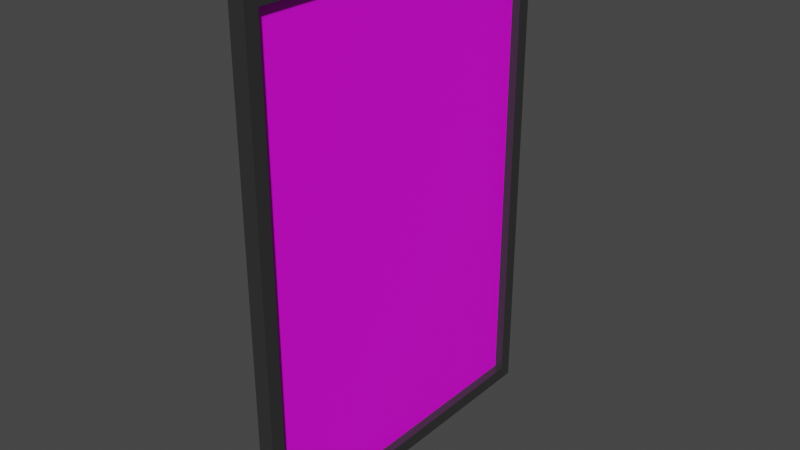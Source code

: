 # Source: picture.blend  (saved by Blender 2.83.19; exported with 4.5.12 LTS)
import bpy
from mathutils import Matrix  # noqa: F401  (used for matrix-valued properties, if any)

bpy.ops.wm.read_factory_settings(use_empty=True)
scene = bpy.context.scene
scene.name = 'Scene'

# ---- collections
col_collection = bpy.data.collections.new('Collection'); scene.collection.children.link(col_collection)

# ---- materials (node trees are filled in below, after node groups)
mat_frame = bpy.data.materials.new('frame')
mat_frame.alpha_threshold = 0.0
mat_frame.use_transparent_shadow = False
mat_frame.line_color = (0.0, 0.0, 0.0, 1.0)
mat_photo = bpy.data.materials.new('photo')
mat_photo.use_transparent_shadow = False

# ---- material node trees
mat_frame.use_nodes = True; mat_frame.node_tree.nodes.clear()
_N = mat_frame.node_tree.nodes; _L = mat_frame.node_tree.links
n0 = _N.new('ShaderNodeOutputMaterial'); n0.name = 'Material Output'; n0.location = (300, 300)
n1 = _N.new('ShaderNodeBsdfPrincipled'); n1.name = 'Principled BSDF'; n1.location = (10, 300)
n1.distribution = 'GGX'
n1.subsurface_method = 'BURLEY'
n1.inputs[0].default_value = (0.03207, 0.03207, 0.03207, 1.0)
n1.inputs[2].default_value = 0.4
n1.inputs[3].default_value = 1.45
n1.inputs[27].default_value = (0.0, 0.0, 0.0, 1.0)
n1.inputs[28].default_value = 1.0
_L.new(n1.outputs[0], n0.inputs[0])
n0.is_active_output = True
mat_photo.use_nodes = True; mat_photo.node_tree.nodes.clear()
_N = mat_photo.node_tree.nodes; _L = mat_photo.node_tree.links
n0 = _N.new('ShaderNodeBsdfPrincipled'); n0.name = 'Principled BSDF'; n0.location = (10, 300)
n0.distribution = 'GGX'
n0.subsurface_method = 'BURLEY'
n0.inputs[3].default_value = 1.45
n0.inputs[13].default_value = 0.47
n0.inputs[27].default_value = (0.0, 0.0, 0.0, 1.0)
n0.inputs[28].default_value = 1.0
n1 = _N.new('ShaderNodeOutputMaterial'); n1.name = 'Material Output'; n1.location = (300, 300)
n2 = _N.new('ShaderNodeTexImage'); n2.name = 'Image Texture'; n2.location = (-283, 112)
_L.new(n0.outputs[0], n1.inputs[0])
_L.new(n2.outputs[0], n0.inputs[0])
n1.is_active_output = True

# ---- world
world_world = bpy.data.worlds.new('World'); scene.world = world_world
world_world.use_nodes = True; world_world.node_tree.nodes.clear()
_N = world_world.node_tree.nodes; _L = world_world.node_tree.links
n0 = _N.new('ShaderNodeOutputWorld'); n0.name = 'World Output'; n0.location = (300, 300)
n1 = _N.new('ShaderNodeBackground'); n1.name = 'Background'; n1.location = (10, 300)
n1.inputs[0].default_value = (0.05088, 0.05088, 0.05088, 1.0)
_L.new(n1.outputs[0], n0.inputs[0])
n0.is_active_output = True
world_world.color = (0.05088, 0.05088, 0.05088)
world_world.use_sun_shadow = False
world_world.sun_shadow_jitter_overblur = 0.0

# ---- meshes
me_cube = bpy.data.meshes.new('Cube')
me_cube.from_pydata([(0.08388, 1.106, 1.604), (0.08388, 1.106, -1.604), (0.08388, -1.106, 1.604), (0.08388, -1.106, -1.604), (-0.02404, 1.197, 1.694), (-0.02404, 1.197, -1.694), (-0.02404, -1.197, 1.694), (-0.02404, -1.197, -1.694), (0.08388, 1.197, 1.694), (0.08388, 1.197, -1.694), (0.08388, -1.197, 1.694), (0.08388, -1.197, -1.694), (0.02653, 1.106, 1.604), (0.02653, 1.106, -1.604), (0.02653, -1.106, 1.604), (0.02653, -1.106, -1.604)], [], [(8, 4, 6, 10), (11, 10, 6, 7), (7, 6, 4, 5), (5, 9, 11, 7), (0, 2, 14, 12), (5, 4, 8, 9), (0, 1, 9, 8), (3, 2, 10, 11), (2, 0, 8, 10), (1, 3, 11, 9), (13, 12, 14, 15), (1, 0, 12, 13), (3, 1, 13, 15), (2, 3, 15, 14)])
me_cube.polygons.foreach_set('material_index', [0, 0, 0, 0, 0, 0, 0, 0, 0, 0, 1, 0, 0, 0])
_uv = me_cube.uv_layers.new(name='UVMap')
_uv.uv.foreach_set('vector', [0.625, 0.5, 0.875, 0.5, 0.875, 0.75, 0.625, 0.75, 0.375, 0.75, 0.625, 0.75, 0.625, 1.0, 0.375, 1.0, 0.375, 0.0, 0.625, 0.0, 0.625, 0.25, 0.375, 0.25, 0.125, 0.5, 0.375, 0.5, 0.375, 0.75, 0.125, 0.75, 0.6183, 0.5094, 0.6183, 0.7406, 0.6183, 0.7406, 0.6183, 0.5094, 0.375, 0.25, 0.625, 0.25, 0.625, 0.5, 0.375, 0.5, 0.6183, 0.5094, 0.3817, 0.5094, 0.375, 0.5, 0.625, 0.5, 0.3817, 0.7406, 0.6183, 0.7406, 0.625, 0.75, 0.375, 0.75, 0.6183, 0.7406, 0.6183, 0.5094, 0.625, 0.5, 0.625, 0.75, 0.3817, 0.5094, 0.3817, 0.7406, 0.375, 0.75, 0.375, 0.5, 0.3817, 0.5094, 0.6183, 0.5094, 0.6183, 0.7406, 0.3817, 0.7406, 0.3817, 0.5094, 0.6183, 0.5094, 0.6183, 0.5094, 0.3817, 0.5094, 0.3817, 0.7406, 0.3817, 0.5094, 0.3817, 0.5094, 0.3817, 0.7406, 0.6183, 0.7406, 0.3817, 0.7406, 0.3817, 0.7406, 0.6183, 0.7406])
me_cube.materials.append(mat_frame)
me_cube.materials.append(mat_photo)
me_cube.use_remesh_preserve_volume = False
me_cube.use_remesh_preserve_attributes = False
me_cube.use_mirror_vertex_groups = False
me_cube.update()

# ---- objects
ob_cube = bpy.data.objects.new('Cube', me_cube)

# ---- transforms, parenting, visibility, modifiers, constraints
ob_cube.location = (0.0, 0.0, 0.0)
ob_cube.lock_rotations_4d = False
ob_cube.empty_display_type = 'ARROWS'
ob_cube.lineart.crease_threshold = 0.0

# ---- collection membership
col_collection.objects.link(ob_cube)

# ---- scene / render settings (as saved in the file)
scene.frame_start = 1; scene.frame_end = 250; scene.frame_set(1)
scene.render.engine = 'BLENDER_EEVEE_NEXT'
scene.cycles.use_denoising = False
scene.cycles.samples = 128
scene.cycles.sampling_pattern = 'TABULATED_SOBOL'
scene.cycles.use_adaptive_sampling = False
scene.cycles.use_light_tree = False
scene.view_settings.view_transform = 'Filmic'
bpy.context.view_layer.update()

# ---- added for rendering (the .blend has no active camera and no usable light): camera, sun
cam_auto = bpy.data.cameras.new('AutoCamera')
cam_auto.lens = 50.0
cam_auto.sensor_width = 36.0
cam_auto.clip_end = 1000.0
ob_auto_camera = bpy.data.objects.new('AutoCamera', cam_auto)
scene.collection.objects.link(ob_auto_camera)
ob_auto_camera.location = (3.86949, -4.60749, 3.07166)
ob_auto_camera.rotation_euler = (1.09748, -7.21219e-08, 0.694738)
scene.camera = ob_auto_camera
light_auto_sun = bpy.data.lights.new('AutoSun', 'SUN')
light_auto_sun.energy = 3.0
light_auto_sun.angle = 0.0523599
ob_auto_sun = bpy.data.objects.new('AutoSun', light_auto_sun)
scene.collection.objects.link(ob_auto_sun)
ob_auto_sun.rotation_euler = (0.872665, 0.174533, 0.523599)
bpy.context.view_layer.update()
